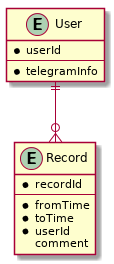

The diagram above was rendered by PlantUML. Its source (embedded in the PNG):
@startuml entity-relationship
entity User {
  * userId
  --
  * telegramInfo
}

entity Record {
  * recordId
  --
  * fromTime
  * toTime
  * userId
  comment
}

User ||--o{ Record


@enduml